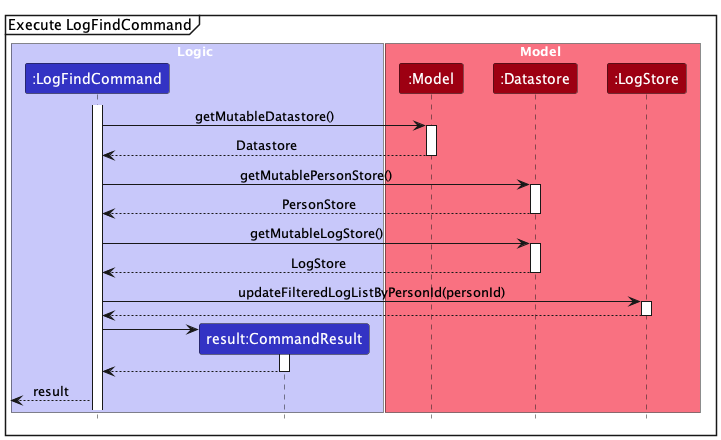

The diagram above was rendered by PlantUML. Its source (embedded in the PNG):
@startuml
!include style.puml
skinparam ArrowFontStyle plain

mainframe Execute LogFindCommand

box Logic LOGIC_COLOR_T1
participant ":LogFindCommand" as LogFindCommand LOGIC_COLOR
participant "result:CommandResult" as CommandResult LOGIC_COLOR
end box

box Model MODEL_COLOR_T1
participant ":Model" as Model MODEL_COLOR
participant ":Datastore" as Datastore MODEL_COLOR
participant ":LogStore" as LogStore MODEL_COLOR
end box

activate LogFindCommand

'get PersonStore'
LogFindCommand -> Model : getMutableDatastore()
activate Model
Model --> LogFindCommand : Datastore
deactivate Model

LogFindCommand -> Datastore : getMutablePersonStore()
activate Datastore
Datastore --> LogFindCommand : PersonStore
deactivate Datastore

LogFindCommand -> Datastore : getMutableLogStore()
activate Datastore
Datastore --> LogFindCommand : LogStore
deactivate Datastore

LogFindCommand -> LogStore : updateFilteredLogListByPersonId(personId)
activate LogStore
LogStore --> LogFindCommand :
deactivate LogStore

create CommandResult
LogFindCommand -> CommandResult
activate CommandResult
CommandResult --> LogFindCommand
deactivate CommandResult

<-- LogFindCommand : result

@enduml